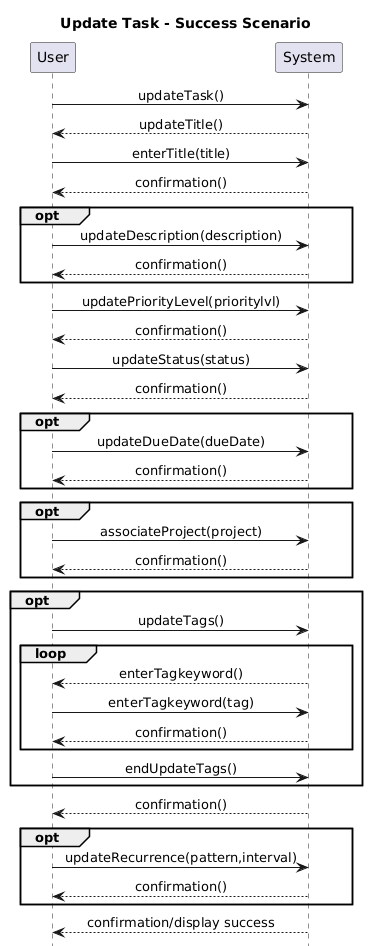

The diagram above was rendered by PlantUML. Its source (embedded in the PNG):
@startuml
title Update Task - Success Scenario
skinparam sequenceMessageAlign center
User -> System: updateTask()
System --> User: updateTitle()
User -> System: enterTitle(title)
System --> User: confirmation()

opt
User -> System: updateDescription(description)
System --> User: confirmation()
end

User -> System: updatePriorityLevel(prioritylvl)
System --> User: confirmation()
User -> System: updateStatus(status)
System --> User: confirmation()

opt
User -> System: updateDueDate(dueDate)
System --> User: confirmation()
end

opt
User -> System: associateProject(project)
System --> User: confirmation()
end

opt
User -> System: updateTags()
loop
System --> User: enterTagkeyword()
User -> System: enterTagkeyword(tag)
System --> User: confirmation()
end
User -> System: endUpdateTags()
end
System --> User: confirmation()

opt
User -> System: updateRecurrence(pattern,interval)
System --> User: confirmation()
end
System --> User: confirmation/display success
hide footbox
@enduml